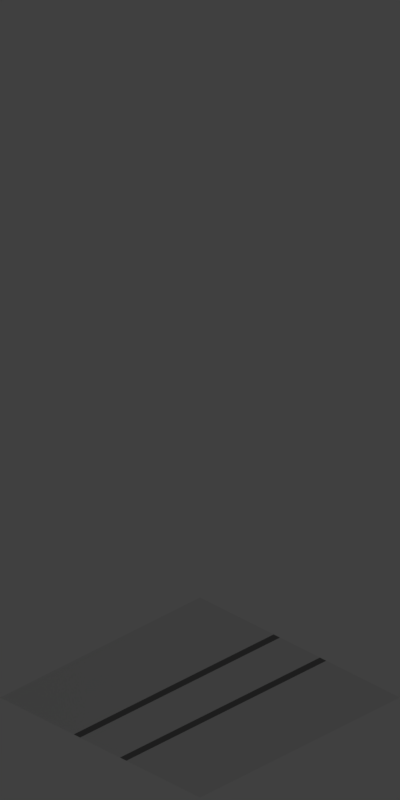 # Source: Road1.blend  (saved by Blender 2.79.0; exported with 4.5.12 LTS)
import bpy
from mathutils import Matrix  # noqa: F401  (used for matrix-valued properties, if any)

bpy.ops.wm.read_factory_settings(use_empty=True)
scene = bpy.context.scene
scene.name = 'Scene'

# ---- collections
col_collection_1 = bpy.data.collections.new('Collection 1'); scene.collection.children.link(col_collection_1)

# ---- materials (node trees are filled in below, after node groups)
mat_material = bpy.data.materials.new('Material')
mat_material.alpha_threshold = 0.0
mat_material.use_transparent_shadow = False
mat_material.diffuse_color = (0.214, 0.214, 0.214, 1.0)
mat_material.roughness = 0.5
mat_green = bpy.data.materials.new('Green')
mat_green.alpha_threshold = 0.0
mat_green.use_transparent_shadow = False
mat_green.roughness = 0.5
mat_green.specular_intensity = 0.0
mat_gray = bpy.data.materials.new('Gray')
mat_gray.alpha_threshold = 0.0
mat_gray.use_transparent_shadow = False
mat_gray.roughness = 0.5
mat_gray.specular_intensity = 0.0

# ---- material node trees

# ---- world
world_world = bpy.data.worlds.new('World'); scene.world = world_world
world_world.color = (0.05088, 0.05088, 0.05088)
world_world.use_sun_shadow = False
world_world.sun_shadow_jitter_overblur = 0.0
world_world.cycles.sampling_method = 'MANUAL'

# ---- cameras
cam_camera = bpy.data.cameras.new('Camera')
cam_camera.type = 'ORTHO'
cam_camera.clip_end = 100.0
cam_camera.lens = 35.0
cam_camera.sensor_width = 32.0
cam_camera.sensor_height = 18.0
cam_camera.ortho_scale = 5.66
cam_camera.dof.focus_distance = 0.0
cam_camera.dof.aperture_fstop = 128.0

# ---- lights
light_area = bpy.data.lights.new('Area', 'AREA')
light_area.transmission_factor = 0.0
light_area.energy = 38.48
light_area.shadow_buffer_clip_start = 0.5
light_area.shadow_soft_size = 0.1
light_area.shadow_maximum_resolution = 0.006
light_area.use_absolute_resolution = True
light_area.size = 0.1
light_area.size_y = 0.1

# ---- meshes
me_plane_001 = bpy.data.meshes.new('Plane.001')
me_plane_001.from_pydata([(-1.0, -1.0, 0.0), (1.0, -1.0, 0.0), (-1.0, 1.0, 0.0), (1.0, 1.0, 0.0), (-0.2635, -1.0, 0.0), (0.2635, -1.0, 0.0), (-0.2635, 1.0, 0.0), (0.2635, 1.0, 0.0), (-0.1995, -1.0, 0.0), (0.1995, -1.0, 0.0), (-0.1995, 1.0, 0.0), (0.1995, 1.0, 0.0)], [], [(5, 7, 11, 9), (3, 2, 6, 7), (0, 1, 5, 4), (1, 3, 7, 5), (2, 0, 4, 6), (8, 9, 11, 10), (6, 4, 8, 10), (7, 6, 10, 11), (4, 5, 9, 8)])
me_plane_001.polygons.foreach_set('material_index', [0, 1, 1, 1, 1, 2, 0, 0, 0])
me_plane_001.materials.append(mat_material)
me_plane_001.materials.append(mat_green)
me_plane_001.materials.append(mat_gray)
me_plane_001.use_remesh_preserve_volume = False
me_plane_001.use_remesh_preserve_attributes = False
me_plane_001.use_mirror_vertex_groups = False
me_plane_001.update()

# ---- objects
ob_plane = bpy.data.objects.new('Plane', me_plane_001)
ob_area = bpy.data.objects.new('Area', light_area)
ob_camera = bpy.data.objects.new('Camera', cam_camera)

# ---- transforms, parenting, visibility, modifiers, constraints
ob_plane.location = (0.0, 0.0, -1.0)
ob_plane.lineart.crease_threshold = 0.0
ob_area.location = (7.272, 9.448, 16.6)
ob_area.rotation_euler = (-0.3755, 0.549, 0.4895)
ob_area.lineart.crease_threshold = 0.0
ob_camera.location = (10.0, -10.0, 9.6)
ob_camera.rotation_euler = (1.047, 0.0, 0.7854)
ob_camera.lock_rotations_4d = False
ob_camera.empty_display_type = 'ARROWS'
ob_camera.color = (0.0, 0.0, 0.0, 0.0)
ob_camera.display_type = 'WIRE'
ob_camera.lineart.crease_threshold = 0.0

# ---- collection membership
col_collection_1.objects.link(ob_plane)
col_collection_1.objects.link(ob_area)
col_collection_1.objects.link(ob_camera)

# ---- scene / render settings (as saved in the file)
scene.camera = ob_camera
scene.frame_start = 1; scene.frame_end = 50; scene.frame_set(0)
scene.render.engine = 'BLENDER_EEVEE_NEXT'
scene.render.resolution_x = 128
scene.render.resolution_y = 256
scene.render.fps = 10
scene.render.dither_intensity = 0.0
scene.render.film_transparent = True
scene.render.line_thickness = 0.3
scene.cycles.use_denoising = False
scene.cycles.samples = 128
scene.cycles.sampling_pattern = 'TABULATED_SOBOL'
scene.cycles.use_adaptive_sampling = False
scene.cycles.use_light_tree = False
scene.cycles.blur_glossy = 0.0
scene.cycles.sample_clamp_indirect = 0.0
scene.view_settings.view_transform = 'Standard'
bpy.context.view_layer.update()
